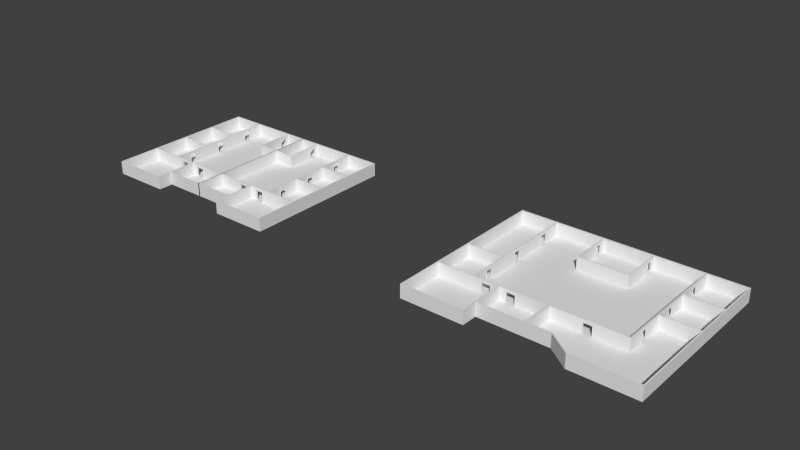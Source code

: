 # Source: office_map.blend  (saved by Blender 2.75.0; exported with 4.5.12 LTS)
import bpy
from mathutils import Matrix  # noqa: F401  (used for matrix-valued properties, if any)

bpy.ops.wm.read_factory_settings(use_empty=True)
scene = bpy.context.scene
scene.name = 'Scene'

# ---- collections
col_collection_1 = bpy.data.collections.new('Collection 1'); scene.collection.children.link(col_collection_1)

# ---- world
world_world = bpy.data.worlds.new('World'); scene.world = world_world
world_world.color = (0.05088, 0.05088, 0.05088)
world_world.use_sun_shadow = False
world_world.sun_shadow_jitter_overblur = 0.0
world_world.cycles.sampling_method = 'MANUAL'
world_world.cycles.sample_map_resolution = 256

# ---- meshes
me_cube_004 = bpy.data.meshes.new('Cube.004')
me_cube_004.from_pydata([(-82.06, -65.54, -0.3589), (-82.06, -65.54, 0.3589), (-82.06, 65.54, -0.3589), (-82.06, 65.54, 0.3589), (-0.2383, -65.54, -0.3589), (-0.2383, -65.54, 0.3589), (-0.2383, 65.54, -0.3589), (-0.2383, 65.54, 0.3589), (-35.55, 65.54, 0.3589), (-35.55, 65.54, -0.3589), (-35.55, -65.54, 0.3589), (-35.55, -65.54, -0.3589), (-82.06, -79.03, -0.3589), (-82.06, -79.03, 0.3589), (-35.55, -79.03, 0.3589), (-35.55, -79.03, -0.3589), (-53.72, 65.54, -0.3589), (-53.72, -65.54, 0.3589), (-53.72, 51.57, 0.2539), (-53.72, -65.54, -0.3589), (-53.72, -79.03, 0.3589), (-53.72, -79.03, -0.3589), (-82.06, -39.26, 0.3589), (-82.06, -39.26, -0.3589), (-0.2383, -39.26, 0.3589), (-0.2383, -39.26, -0.3589), (-41.25, -39.26, -0.1097), (-35.55, -39.26, -0.3589), (-53.72, -39.26, -0.3589), (-48.02, -39.26, -0.1097), (-54.77, 65.54, -0.3589), (-54.77, -65.54, 0.3589), (-54.77, -79.03, 0.3589), (-54.77, 51.57, 0.2539), (-54.77, -65.54, -0.3589), (-54.77, -79.03, -0.3589), (-54.77, -39.26, -0.3589), (-54.77, -39.26, 0.3589), (-82.06, -38.33, 0.3589), (-0.2383, -38.33, -0.3589), (-82.06, -38.33, -0.3589), (-0.2383, -38.33, 0.3589), (-41.25, -38.33, -0.1097), (-35.55, -38.33, -0.3589), (-53.72, -38.33, -0.3589), (-48.02, -38.33, -0.1097), (-54.77, -38.33, -0.3589), (-54.77, -24.53, 0.1722), (-83.04, -66.28, -0.3649), (-83.04, -66.28, 0.3649), (-83.04, -38.62, 0.3649), (-83.04, 66.99, 0.3649), (-83.04, 66.99, -0.3649), (-83.04, -39.56, -0.3649), (-35.38, 66.99, 0.3649), (0.5243, 66.99, 0.3649), (0.5243, 66.99, -0.3649), (-54.92, 66.99, -0.3649), (0.5243, -39.56, 0.3649), (0.5243, -66.28, 0.3649), (0.5243, -66.28, -0.3649), (0.5243, -38.62, -0.3649), (-34.55, -66.28, -0.3649), (-53.85, 66.99, 0.3649), (-35.38, 66.99, -0.3649), (-34.55, -66.28, 0.3649), (-83.04, -79.99, -0.3649), (-83.04, -79.99, 0.3649), (-54.92, -79.99, 0.3649), (-53.85, -79.99, -0.3649), (-34.55, -79.99, -0.3649), (-34.55, -79.99, 0.3649), (-53.85, 66.99, -0.3649), (-54.92, 66.99, 0.3649), (-53.85, -79.99, 0.3649), (-54.92, -79.99, -0.3649), (-83.04, -39.56, 0.3649), (-83.04, -38.62, -0.3649), (0.5243, -38.62, 0.3649), (0.5243, -39.56, -0.3649), (-34.52, 65.54, 0.3589), (-34.52, -65.54, -0.3589), (-34.52, 65.54, -0.3589), (-34.52, -65.54, 0.3589), (-29.97, -39.26, 0.2259), (-34.52, -39.26, -0.3589), (-29.97, -38.33, 0.2259), (-34.52, -38.33, -0.3589), (-34.33, 66.99, 0.3649), (-33.53, -66.28, -0.3649), (-34.33, 66.99, -0.3649), (-33.53, -66.28, 0.3649), (-82.07, -38.32, 14.53), (-82.07, 65.55, 14.53), (-34.53, 65.55, 14.53), (-0.24, 65.55, 14.53), (-0.24, -39.25, 14.53), (-0.24, -65.54, 14.53), (-53.72, 51.58, 11.69), (-35.55, 65.55, 14.53), (-34.53, -65.54, 14.53), (-35.55, -65.54, 14.53), (-41.25, -39.25, 11.84), (-83.04, 67.0, 14.53), (-54.77, -79.02, 14.53), (-82.07, -79.02, 14.53), (-34.55, -79.99, 14.53), (-35.55, -79.02, 14.53), (-82.07, -65.54, 14.53), (-54.77, 51.58, 11.69), (-53.72, -79.02, 14.53), (-83.04, -39.55, 14.53), (-82.07, -39.25, 14.53), (-83.04, -38.61, 14.53), (-0.24, -38.32, 14.53), (-41.25, -38.32, 11.84), (-48.02, -38.32, 11.84), (-48.02, -39.25, 11.84), (-29.97, -39.25, 11.71), (-54.77, -39.25, 14.53), (-53.85, -79.99, 14.53), (-54.92, -79.99, 14.53), (-35.38, 67.0, 14.53), (0.5226, 67.0, 14.53), (-54.77, -24.52, 11.82), (-54.92, 67.0, 14.53), (-29.97, -38.32, 11.71), (-53.85, 67.0, 14.53), (-34.34, 67.0, 14.53), (0.5226, -39.55, 14.53), (0.5226, -66.28, 14.53), (-33.53, -66.28, 14.53), (-34.55, -66.28, 14.53), (-83.04, -79.99, 14.53), (-83.04, -66.28, 14.53), (0.5226, -38.61, 14.53), (-53.72, -39.25, 14.53), (-53.72, -39.26, 0.3589), (-35.55, -39.26, 0.3589), (-35.55, -39.25, 14.53), (-35.55, -38.33, 0.3589), (-53.72, -24.53, 0.1722), (-35.55, -38.32, 14.53), (-53.72, -24.52, 11.82), (-53.72, -39.25, 14.53), (-53.72, -39.26, 0.3589), (-35.55, -39.26, 0.3589), (-35.55, -39.25, 14.53), (-35.55, -38.33, 0.3589), (-53.72, -38.33, 0.3589), (-35.55, -38.32, 14.53), (-53.72, -38.32, 14.53), (-47.9, -39.24, 11.63), (-47.9, -39.24, 0.3986), (-41.37, -39.24, 0.3986), (-41.38, -39.24, 11.63), (-41.37, -38.35, 0.3986), (-47.9, -38.35, 0.3986), (-41.38, -38.34, 11.63), (-47.9, -38.34, 11.63), (-48.02, -39.57, 11.84), (-48.02, -39.57, -0.1097), (-41.25, -39.57, -0.1097), (-41.25, -39.57, 11.84), (-41.25, -38.02, -0.1097), (-48.02, -38.02, -0.1097), (-41.25, -38.01, 11.84), (-48.02, -38.01, 11.84), (-41.38, -38.04, 11.63), (-41.37, -38.05, 0.3986), (-41.38, -39.54, 11.63), (-47.9, -39.54, 11.63), (-47.9, -39.55, 0.3986), (-41.37, -39.55, 0.3986), (-47.9, -38.05, 0.3986), (-47.9, -38.04, 11.63), (-82.06, -3.705, 0.3589), (-82.06, 30.92, 0.3589), (-0.2383, -3.705, -0.3589), (-0.2383, 30.92, -0.3589), (-82.06, 30.92, -0.3589), (-82.06, -3.705, -0.3589), (-0.2383, 30.92, 0.3589), (-0.2383, -3.705, 0.3589), (-35.55, 30.92, 0.3589), (-35.55, -3.705, 0.3589), (-35.55, 30.92, -0.3589), (-35.55, -3.705, -0.3589), (-53.72, 30.92, -0.3589), (-53.72, -3.705, -0.3589), (-53.72, 44.86, 0.2539), (-53.72, -17.77, 0.1722), (-54.77, 30.92, -0.3589), (-54.77, -3.705, -0.3589), (-54.77, 44.86, 0.2539), (-54.77, -17.77, 0.1722), (-83.04, -3.412, 0.3649), (-83.04, 31.79, 0.3649), (0.5243, -3.412, -0.3649), (0.5243, 31.79, -0.3649), (-83.04, 31.79, -0.3649), (-83.04, -3.412, -0.3649), (0.5243, 31.79, 0.3649), (0.5243, -3.412, 0.3649), (-34.52, 30.92, 0.3589), (-34.52, -3.705, 0.3589), (-34.52, 30.92, -0.3589), (-34.52, -3.705, -0.3589), (-82.07, -3.699, 14.53), (-82.07, 30.93, 14.53), (-0.24, 30.93, 14.53), (-0.24, -3.699, 14.53), (-53.72, 44.87, 11.69), (-53.72, -17.77, 11.82), (-54.77, 44.87, 11.69), (-54.77, -17.77, 11.82), (-83.04, -3.406, 14.53), (-83.04, 31.8, 14.53), (0.5226, 31.8, 14.53), (0.5226, -3.406, 14.53), (-82.06, -3.268, 0.3589), (-82.06, 29.49, 0.3589), (-0.2383, -3.065, -0.3589), (-0.2383, 29.69, -0.3589), (-82.06, 29.69, -0.3589), (-82.06, -3.065, -0.3589), (-0.2383, 29.69, 0.3589), (-0.2383, -3.065, 0.3589), (-35.55, 29.69, 0.3589), (-35.55, -3.065, 0.3589), (-35.55, 29.69, -0.3589), (-35.55, -3.065, -0.3589), (-53.72, 29.69, -0.3589), (-53.72, -3.065, -0.3589), (-53.72, 16.68, 0.2597), (-53.72, 9.951, 0.2597), (-54.77, 29.69, -0.3589), (-54.77, -3.065, -0.3589), (-54.77, 16.68, 0.2597), (-54.77, 9.951, 0.2597), (-83.04, -1.687, 0.3649), (-83.04, 31.62, 0.3649), (0.5243, -1.687, -0.3649), (0.5243, 31.62, -0.3649), (-83.04, 31.62, -0.3649), (-83.04, -1.687, -0.3649), (0.5243, 31.62, 0.3649), (0.5243, -1.687, 0.3649), (-34.52, 29.69, 0.3589), (-34.52, -3.065, 0.3589), (-34.52, 29.69, -0.3589), (-34.52, -3.065, -0.3589), (-82.07, -3.049, 14.53), (-82.07, 29.71, 14.53), (-0.24, 29.71, 14.53), (-0.24, -3.049, 14.53), (-53.72, 16.69, 11.67), (-53.72, 9.959, 11.67), (-54.77, 16.69, 11.67), (-54.77, 9.959, 11.67), (-83.04, -1.671, 14.53), (-83.04, 31.63, 14.53), (0.5226, 31.63, 14.53), (0.5226, -1.671, 14.53), (-53.72, -3.705, 0.3589), (-53.72, -38.33, 0.3589), (-54.77, -3.705, 0.3589), (-54.77, -38.33, 0.3589), (-53.72, -38.32, 14.53), (-53.72, -3.699, 14.53), (-54.77, -3.699, 14.53), (-54.77, -38.32, 14.53), (-53.74, -17.93, 0.4296), (-53.74, -24.37, 0.4296), (-54.75, -17.93, 0.4296), (-54.75, -24.37, 0.4296), (-53.74, -24.36, 11.56), (-53.74, -17.93, 11.56), (-54.75, -17.93, 11.56), (-54.75, -24.36, 11.56), (-53.51, -17.77, 0.1722), (-53.51, -24.53, 0.1722), (-54.98, -17.77, 0.1722), (-54.98, -24.53, 0.1722), (-53.51, -24.52, 11.82), (-53.51, -17.77, 11.82), (-54.98, -17.77, 11.82), (-54.98, -24.52, 11.82), (-53.55, -24.36, 11.56), (-53.54, -24.37, 0.4296), (-54.95, -24.36, 11.56), (-54.95, -17.93, 11.56), (-53.54, -17.93, 0.4296), (-54.94, -17.93, 0.4296), (-54.94, -24.37, 0.4296), (-53.55, -17.93, 11.56), (-53.72, 29.69, 0.3589), (-53.72, -3.065, 0.3589), (-54.77, 29.49, 0.3589), (-54.77, -3.268, 0.3589), (-53.72, 29.71, 14.53), (-53.72, -3.049, 14.53), (-54.77, 29.71, 14.53), (-54.77, -3.049, 14.53), (-53.73, 16.58, 0.4322), (-53.73, 10.05, 0.4322), (-54.76, 16.58, 0.4322), (-54.76, 10.05, 0.4322), (-53.73, 16.59, 11.5), (-53.73, 10.06, 11.5), (-54.76, 16.59, 11.5), (-54.76, 10.06, 11.5), (-53.55, 16.68, 0.2597), (-53.55, 9.951, 0.2597), (-54.94, 16.68, 0.2597), (-54.94, 9.951, 0.2597), (-53.56, 16.69, 11.67), (-53.56, 9.959, 11.67), (-54.94, 16.69, 11.67), (-54.94, 9.959, 11.67), (-53.58, 10.06, 11.5), (-53.57, 10.05, 0.4322), (-54.92, 16.59, 11.5), (-54.92, 16.58, 0.4322), (-53.57, 16.58, 0.4322), (-54.92, 10.05, 0.4322), (-53.58, 16.59, 11.5), (-54.92, 10.06, 11.5), (-17.38, 62.03, 0.1391), (-17.38, -65.54, -0.3589), (-17.38, -39.26, -0.3589), (-17.38, -38.33, -0.3589), (-16.91, 66.99, 0.3649), (-16.5, -66.28, -0.3649), (-17.38, 65.54, -0.3589), (-17.38, -65.54, 0.3589), (-17.38, -39.26, 0.3589), (-17.38, -38.33, 0.3589), (-16.91, 66.99, -0.3649), (-16.5, -66.28, 0.3649), (-17.38, 62.03, 11.73), (-16.91, 67.0, 14.53), (-17.38, -65.54, 14.53), (-17.38, -39.25, 14.53), (-17.38, -38.32, 14.53), (-16.5, -66.28, 14.53), (-17.38, -3.705, 0.3589), (-17.38, 55.26, 0.1391), (-17.38, -3.705, -0.3589), (-17.38, 30.92, -0.3589), (-17.38, -3.065, -0.3589), (-17.38, 29.69, -0.3589), (-17.38, -3.065, 0.3589), (-17.38, 29.69, 0.3589), (-18.16, 65.54, -0.3589), (-18.16, -65.54, 0.3589), (-22.72, -39.26, 0.2259), (-22.72, -38.33, 0.2259), (-17.7, 66.99, -0.3649), (-17.28, -66.28, 0.3649), (-18.16, -65.54, 14.53), (-22.72, -39.25, 11.71), (-22.72, -38.32, 11.71), (-17.28, -66.28, 14.53), (-18.16, -3.705, 0.3589), (-18.16, 55.26, 0.1391), (-18.16, -3.065, 0.3589), (-18.16, 29.69, 0.3589), (-18.16, 62.03, 0.1391), (-18.16, -65.54, -0.3589), (-18.16, -39.26, -0.3589), (-18.16, -38.33, -0.3589), (-17.7, 66.99, 0.3649), (-17.28, -66.28, -0.3649), (-18.16, 62.03, 11.73), (-17.7, 67.0, 14.53), (-18.16, -3.705, -0.3589), (-18.16, 30.92, -0.3589), (-18.16, -3.065, -0.3589), (-18.16, 29.69, -0.3589), (-17.38, 55.26, 11.72), (-17.38, 29.69, 14.5), (-18.16, 55.26, 11.72), (-18.16, 29.69, 14.5), (-54.77, 65.54, 0.3589), (-54.77, 65.55, 14.53), (-53.72, 65.54, 0.3589), (-53.72, 65.55, 14.53), (-53.72, 30.92, 0.3589), (-54.77, 30.92, 0.3589), (-53.72, 30.93, 14.53), (-54.77, 30.93, 14.53), (-54.75, 51.45, 0.4365), (-54.76, 51.46, 11.5), (-53.74, 51.45, 0.4365), (-53.74, 51.46, 11.5), (-53.74, 44.98, 0.4365), (-54.75, 44.98, 0.4365), (-53.74, 44.98, 11.5), (-54.76, 44.98, 11.5), (-54.92, 51.57, 0.2539), (-54.92, 51.58, 11.69), (-53.57, 51.57, 0.2539), (-53.57, 51.58, 11.69), (-53.57, 44.86, 0.2539), (-54.92, 44.86, 0.2539), (-53.57, 44.87, 11.69), (-54.92, 44.87, 11.69), (-54.9, 51.45, 0.4365), (-54.9, 44.98, 0.4365), (-54.9, 44.98, 11.5), (-54.9, 51.46, 11.5), (-53.59, 51.45, 0.4365), (-53.59, 51.46, 11.5), (-53.59, 44.79, 0.4365), (-53.59, 44.79, 11.5), (-34.53, -38.32, 14.53), (-34.52, -38.33, 0.3589), (-18.16, -39.26, 0.3589), (-34.52, -39.26, 0.3589), (-18.16, -38.33, 0.3589), (-18.16, -39.25, 14.53), (-34.53, -39.25, 14.53), (-18.16, -38.32, 14.53), (-29.58, -38.34, 11.5), (-29.58, -38.35, 0.4381), (-23.11, -39.24, 0.4381), (-29.58, -39.24, 0.4381), (-23.11, -38.35, 0.4381), (-23.11, -39.24, 11.5), (-29.58, -39.24, 11.5), (-23.11, -38.34, 11.5), (-29.97, -38.19, 11.71), (-29.97, -38.2, 0.2259), (-22.72, -39.39, 0.2259), (-29.97, -39.39, 0.2259), (-22.72, -38.2, 0.2259), (-22.72, -39.38, 11.71), (-29.97, -39.38, 11.71), (-22.72, -38.19, 11.71), (-29.58, -38.22, 11.5), (-23.11, -38.22, 11.5), (-23.11, -39.37, 0.4381), (-23.11, -39.36, 11.5), (-29.58, -38.22, 0.4381), (-29.58, -39.37, 0.4381), (-23.11, -38.22, 0.4381), (-29.58, -39.36, 11.5), (-17.38, 65.55, 14.53), (-17.38, 30.92, 14.5), (-17.38, 65.54, 0.3589), (-17.38, 30.92, 0.3589), (-18.16, 65.55, 14.53), (-18.16, 30.92, 14.5), (-18.16, 65.54, 0.3589), (-18.16, 30.92, 0.3589), (-17.4, 61.89, 11.49), (-17.4, 55.41, 11.49), (-17.4, 61.88, 0.448), (-17.4, 55.41, 0.448), (-18.15, 61.89, 11.49), (-18.14, 55.41, 11.49), (-18.14, 61.88, 0.448), (-18.14, 55.41, 0.448), (-17.17, 62.03, 11.73), (-17.17, 55.26, 11.72), (-17.17, 62.03, 0.1391), (-17.17, 55.26, 0.1391), (-18.38, 62.03, 11.73), (-18.37, 55.26, 11.72), (-18.37, 62.03, 0.1391), (-18.37, 55.26, 0.1391), (-18.35, 55.41, 0.448), (-17.19, 55.41, 0.448), (-17.19, 61.89, 11.49), (-17.19, 55.41, 11.49), (-17.19, 61.88, 0.448), (-18.35, 61.89, 11.49), (-18.35, 55.41, 11.49), (-18.35, 61.88, 0.448)], [], [(179, 6, 56, 199), (21, 15, 70, 69), (74, 71, 106, 120), (10, 14, 107, 101), (349, 334, 6, 179), (389, 384, 3, 177), (204, 80, 8, 184), (188, 16, 9, 186), (12, 35, 75, 66), (63, 73, 125, 127), (181, 40, 77, 201), (31, 1, 13, 32), (19, 11, 15, 21), (35, 21, 69, 75), (34, 19, 21, 35), (10, 17, 20, 14), (30, 2, 52, 57), (25, 39, 61, 79), (192, 30, 16, 188), (184, 8, 386, 388), (10, 138, 137, 17), (34, 36, 28, 19), (19, 28, 27, 11), (37, 137, 136, 119), (31, 37, 22, 1), (329, 330, 25, 4), (73, 51, 103, 125), (54, 63, 127, 122), (17, 137, 37, 31), (0, 23, 36, 34), (180, 2, 30, 192), (267, 38, 92, 271), (0, 34, 35, 12), (17, 31, 32, 20), (8, 80, 94, 99), (68, 74, 120, 121), (183, 41, 114, 211), (23, 40, 46, 36), (32, 13, 105, 104), (36, 46, 44, 28), (28, 44, 43, 27), (417, 140, 142, 416), (24, 5, 97, 96), (330, 331, 39, 25), (49, 67, 133, 134), (197, 51, 52, 200), (332, 55, 56, 338), (58, 59, 60, 79), (62, 65, 71, 70), (91, 65, 62, 89), (63, 54, 64, 72), (68, 67, 66, 75), (49, 48, 66, 67), (71, 74, 69, 70), (73, 63, 72, 57), (78, 58, 79, 61), (49, 76, 53, 48), (51, 73, 57, 52), (74, 68, 75, 69), (203, 78, 61, 198), (76, 50, 77, 53), (339, 59, 130, 345), (329, 4, 60, 333), (15, 11, 62, 70), (3, 384, 385, 93), (14, 20, 110, 107), (82, 9, 64, 90), (59, 58, 129, 130), (0, 12, 66, 48), (71, 65, 132, 106), (40, 23, 53, 77), (117, 29, 161, 160), (9, 16, 72, 64), (20, 32, 104, 110), (16, 30, 57, 72), (4, 25, 79, 60), (23, 0, 48, 53), (450, 7, 95, 448), (354, 82, 90, 358), (11, 81, 89, 62), (359, 91, 89, 373), (54, 88, 90, 64), (27, 43, 87, 85), (58, 78, 135, 129), (88, 54, 122, 128), (11, 27, 85, 81), (355, 418, 419, 83), (455, 454, 80, 204), (186, 9, 82, 206), (211, 114, 135, 219), (104, 105, 133, 121), (96, 97, 130, 129), (100, 422, 139, 101), (93, 385, 125, 103), (107, 110, 120, 106), (112, 92, 113, 111), (110, 104, 121, 120), (390, 387, 385, 391), (136, 268, 271, 119), (448, 95, 123, 341), (139, 142, 268, 136), (422, 416, 142, 139), (119, 271, 92, 112), (385, 387, 127, 125), (101, 107, 106, 132), (387, 99, 122, 127), (105, 108, 134, 133), (108, 112, 111, 134), (100, 101, 132, 131), (209, 93, 103, 217), (114, 96, 129, 135), (360, 100, 131, 363), (421, 423, 416, 422), (99, 94, 128, 122), (65, 91, 131, 132), (355, 83, 100, 360), (22, 37, 119, 112), (386, 8, 99, 387), (336, 24, 96, 343), (196, 50, 113, 216), (13, 1, 108, 105), (1, 22, 112, 108), (50, 76, 111, 113), (277, 272, 292, 295), (177, 3, 93, 209), (126, 362, 439, 432), (76, 49, 134, 111), (67, 68, 121, 133), (372, 88, 128, 375), (138, 10, 101, 139), (83, 419, 422, 100), (202, 55, 123, 218), (145, 144, 136, 137), (147, 146, 138, 139), (146, 145, 137, 138), (149, 148, 140, 265), (148, 150, 142, 140), (151, 149, 265, 268), (144, 147, 139, 136), (150, 151, 268, 142), (29, 117, 144, 145), (102, 26, 146, 147), (26, 29, 145, 146), (45, 42, 148, 149), (42, 115, 150, 148), (116, 45, 149, 151), (117, 102, 147, 144), (115, 116, 151, 150), (154, 153, 172, 173), (116, 115, 166, 167), (155, 154, 173, 170), (152, 153, 157, 159), (153, 154, 156, 157), (154, 155, 158, 156), (152, 159, 158, 155), (102, 117, 160, 163), (153, 152, 171, 172), (45, 116, 167, 165), (158, 159, 175, 168), (160, 161, 172, 171), (161, 162, 173, 172), (166, 164, 169, 168), (163, 160, 171, 170), (167, 166, 168, 175), (165, 167, 175, 174), (164, 165, 174, 169), (162, 163, 170, 173), (157, 156, 169, 174), (26, 102, 163, 162), (156, 158, 168, 169), (29, 26, 162, 161), (159, 157, 174, 175), (42, 45, 165, 164), (152, 155, 170, 171), (115, 42, 164, 166), (78, 203, 219, 135), (246, 202, 218, 262), (38, 176, 208, 92), (396, 398, 415, 414), (51, 197, 217, 103), (240, 196, 216, 260), (124, 215, 286, 287), (296, 388, 390, 300), (92, 208, 216, 113), (253, 209, 217, 261), (268, 269, 270, 271), (300, 390, 391, 302), (95, 210, 218, 123), (255, 211, 219, 263), (43, 187, 207, 87), (230, 186, 206, 250), (420, 364, 205, 417), (367, 455, 204, 248), (55, 202, 199, 56), (247, 203, 198, 242), (50, 196, 201, 77), (241, 197, 200, 244), (7, 182, 210, 95), (227, 183, 211, 255), (40, 181, 193, 46), (224, 180, 192, 236), (140, 185, 264, 265), (228, 184, 388, 296), (46, 193, 189, 44), (236, 192, 188, 232), (2, 180, 200, 52), (225, 181, 201, 245), (44, 189, 187, 43), (232, 188, 186, 230), (417, 205, 185, 140), (248, 204, 184, 228), (267, 266, 176, 38), (331, 348, 178, 39), (351, 349, 179, 223), (39, 178, 198, 61), (223, 179, 199, 243), (178, 222, 242, 198), (222, 223, 243, 242), (348, 350, 222, 178), (350, 351, 223, 222), (299, 298, 221, 220), (205, 249, 229, 185), (249, 248, 228, 229), (189, 233, 231, 187), (233, 232, 230, 231), (180, 224, 244, 200), (224, 225, 245, 244), (193, 237, 233, 189), (237, 236, 232, 233), (185, 229, 297, 264), (229, 228, 296, 297), (181, 225, 237, 193), (225, 224, 236, 237), (226, 227, 255, 254), (196, 240, 245, 201), (240, 241, 244, 245), (202, 246, 243, 199), (246, 247, 242, 243), (364, 366, 249, 205), (366, 367, 248, 249), (187, 231, 251, 207), (231, 230, 250, 251), (210, 254, 262, 218), (254, 255, 263, 262), (269, 301, 303, 270), (301, 300, 302, 303), (208, 252, 260, 216), (252, 253, 261, 260), (264, 297, 301, 269), (305, 309, 320, 321), (197, 241, 261, 217), (241, 240, 260, 261), (253, 302, 391, 209), (238, 239, 315, 314), (303, 252, 208, 270), (220, 221, 253, 252), (203, 247, 263, 219), (247, 246, 262, 263), (298, 302, 253, 221), (177, 209, 391, 389), (266, 270, 208, 176), (303, 299, 220, 252), (191, 141, 265, 264), (47, 195, 266, 267), (141, 143, 268, 265), (143, 213, 269, 268), (215, 124, 271, 270), (124, 47, 267, 271), (195, 215, 270, 266), (213, 191, 264, 269), (274, 278, 291, 293), (213, 143, 284, 285), (273, 275, 279, 276), (273, 272, 274, 275), (276, 279, 278, 277), (278, 274, 272, 277), (279, 275, 294, 290), (143, 141, 281, 284), (278, 279, 290, 291), (195, 47, 283, 282), (280, 285, 295, 292), (281, 280, 292, 289), (284, 281, 289, 288), (287, 286, 291, 290), (283, 287, 290, 294), (285, 284, 288, 295), (282, 283, 294, 293), (286, 282, 293, 291), (47, 124, 287, 283), (272, 273, 289, 292), (215, 195, 282, 286), (275, 274, 293, 294), (191, 213, 285, 280), (273, 276, 288, 289), (141, 191, 280, 281), (276, 277, 295, 288), (234, 235, 297, 296), (239, 238, 298, 299), (257, 256, 300, 301), (258, 259, 303, 302), (235, 257, 301, 297), (256, 234, 296, 300), (238, 258, 302, 298), (259, 239, 299, 303), (310, 311, 327, 322), (235, 234, 312, 313), (305, 304, 306, 307), (309, 305, 307, 311), (308, 310, 306, 304), (309, 311, 310, 308), (309, 308, 326, 320), (239, 259, 319, 315), (307, 306, 323, 325), (258, 238, 314, 318), (313, 312, 324, 321), (316, 317, 320, 326), (317, 313, 321, 320), (318, 314, 323, 322), (315, 319, 327, 325), (312, 316, 326, 324), (319, 318, 322, 327), (314, 315, 325, 323), (256, 257, 317, 316), (308, 304, 324, 326), (259, 258, 318, 319), (306, 310, 322, 323), (257, 235, 313, 317), (311, 307, 325, 327), (234, 256, 316, 312), (304, 305, 321, 324), (227, 226, 353, 352), (183, 227, 352, 346), (378, 379, 351, 350), (376, 378, 350, 348), (379, 377, 349, 351), (371, 376, 348, 331), (41, 183, 346, 337), (55, 332, 341, 123), (41, 337, 344, 114), (418, 336, 343, 421), (5, 335, 342, 97), (96, 114, 344, 343), (97, 342, 345, 130), (452, 448, 341, 375), (182, 7, 450, 451), (5, 24, 336, 335), (59, 339, 333, 60), (6, 334, 338, 56), (449, 448, 452, 453), (369, 329, 333, 373), (359, 339, 345, 363), (372, 332, 338, 358), (370, 371, 331, 330), (369, 370, 330, 329), (377, 354, 334, 349), (206, 82, 354, 377), (81, 85, 370, 369), (85, 87, 371, 370), (88, 372, 358, 90), (91, 359, 363, 131), (81, 369, 373, 89), (80, 454, 452, 94), (94, 452, 375, 128), (429, 426, 442, 443), (87, 207, 376, 371), (250, 206, 377, 379), (207, 251, 378, 376), (251, 250, 379, 378), (352, 353, 367, 366), (346, 352, 366, 364), (455, 367, 383, 453), (337, 346, 364, 420), (332, 372, 375, 341), (337, 420, 423, 344), (335, 355, 360, 342), (343, 344, 423, 421), (342, 360, 363, 345), (462, 460, 477, 479), (335, 336, 418, 355), (339, 359, 373, 333), (334, 354, 358, 338), (381, 449, 453, 383), (226, 254, 381, 353), (367, 353, 381, 383), (347, 328, 466, 467), (210, 182, 451, 449), (254, 210, 449, 381), (33, 109, 385, 384), (98, 18, 386, 387), (18, 190, 388, 386), (194, 33, 384, 389), (212, 98, 387, 390), (109, 214, 391, 385), (214, 194, 389, 391), (190, 212, 390, 388), (98, 212, 406, 403), (399, 397, 409, 410), (33, 194, 405, 400), (399, 398, 396, 397), (396, 394, 392, 397), (393, 392, 394, 395), (398, 399, 393, 395), (393, 399, 410, 411), (190, 18, 402, 404), (398, 395, 413, 415), (18, 98, 403, 402), (405, 407, 410, 409), (402, 403, 413, 412), (400, 405, 409, 408), (407, 401, 411, 410), (403, 406, 415, 413), (404, 402, 412, 414), (401, 400, 408, 411), (406, 404, 414, 415), (214, 109, 401, 407), (392, 393, 411, 408), (194, 214, 407, 405), (395, 394, 412, 413), (212, 190, 404, 406), (394, 396, 414, 412), (109, 33, 400, 401), (397, 392, 408, 409), (126, 86, 417, 416), (356, 84, 419, 418), (86, 357, 420, 417), (118, 361, 421, 422), (362, 126, 416, 423), (84, 118, 422, 419), (361, 356, 418, 421), (357, 362, 423, 420), (361, 118, 438, 437), (427, 430, 447, 445), (427, 426, 428, 425), (425, 424, 430, 427), (429, 431, 428, 426), (430, 424, 431, 429), (357, 86, 433, 436), (431, 424, 440, 441), (84, 356, 434, 435), (430, 429, 443, 447), (433, 432, 440, 444), (436, 433, 444, 446), (432, 439, 441, 440), (434, 437, 443, 442), (439, 436, 446, 441), (438, 435, 445, 447), (437, 438, 447, 443), (435, 434, 442, 445), (428, 431, 441, 446), (118, 84, 435, 438), (424, 425, 444, 440), (356, 361, 437, 434), (426, 427, 445, 442), (362, 357, 436, 439), (425, 428, 446, 444), (86, 126, 432, 433), (380, 340, 448, 449), (328, 347, 451, 450), (340, 328, 450, 448), (374, 382, 453, 452), (368, 374, 452, 454), (365, 368, 454, 455), (382, 365, 455, 453), (347, 380, 449, 451), (460, 461, 478, 477), (340, 380, 465, 464), (459, 458, 462, 463), (461, 457, 459, 463), (456, 460, 462, 458), (457, 461, 460, 456), (456, 458, 476, 474), (380, 347, 467, 465), (458, 459, 473, 476), (365, 382, 469, 471), (469, 468, 477, 478), (470, 471, 472, 479), (465, 467, 473, 475), (464, 465, 475, 474), (467, 466, 476, 473), (471, 469, 478, 472), (468, 470, 479, 477), (466, 464, 474, 476), (328, 340, 464, 466), (463, 462, 479, 472), (382, 374, 468, 469), (461, 463, 472, 478), (374, 368, 470, 468), (459, 457, 475, 473), (368, 365, 471, 470), (457, 456, 474, 475)])
me_cube_004.use_remesh_preserve_volume = False
me_cube_004.use_remesh_preserve_attributes = False
me_cube_004.use_mirror_vertex_groups = False
me_cube_004.update()
me_cube_003 = bpy.data.meshes.new('Cube.003')
me_cube_003.from_pydata([(-1.0, -1.0, -2.017), (-1.0, -1.0, 2.017), (-1.0, 1.0, -2.017), (-1.0, 1.0, 2.017), (1.0, -1.0, -2.017), (1.0, -1.0, 2.017), (1.0, 1.0, -2.017), (1.0, 1.0, 2.017)], [], [(1, 3, 2, 0), (3, 7, 6, 2), (7, 5, 4, 6), (5, 1, 0, 4), (0, 2, 6, 4), (5, 7, 3, 1)])
me_cube_003.use_remesh_preserve_volume = False
me_cube_003.use_remesh_preserve_attributes = False
me_cube_003.use_mirror_vertex_groups = False
me_cube_003.update()
me_cube_002 = bpy.data.meshes.new('Cube.002')
me_cube_002.from_pydata([(-1.268, -0.1296, 0.06668), (-1.268, -0.1296, 1.056), (-1.268, -0.0848, 0.06668), (-1.268, -0.0848, 1.056), (1.0, -0.1296, 0.06668), (1.0, -0.1296, 1.056), (1.0, -0.0848, 0.06668), (1.0, -0.0848, 1.056)], [], [(1, 3, 2, 0), (3, 7, 6, 2), (7, 5, 4, 6), (5, 1, 0, 4), (0, 2, 6, 4), (5, 7, 3, 1)])
me_cube_002.use_remesh_preserve_volume = False
me_cube_002.use_remesh_preserve_attributes = False
me_cube_002.use_mirror_vertex_groups = False
me_cube_002.update()
me_cube_001 = bpy.data.meshes.new('Cube.001')
me_cube_001.from_pydata([(-120.7, -86.37, -0.3613), (-120.7, -86.37, 0.3613), (-120.7, 86.37, -0.3613), (-120.7, 86.37, 0.3613), (-1.483, -86.37, -0.3613), (-1.483, -86.37, 0.3613), (-1.483, 86.37, -0.3613), (-1.483, 86.37, 0.3613), (-52.94, 86.37, 0.3613), (-52.94, 86.37, -0.3613), (-52.94, -86.37, 0.3613), (-52.94, -86.37, -0.3613), (-120.7, -104.1, -0.3613), (-120.7, -104.1, 0.3613), (-52.94, -104.1, 0.3613), (-52.94, -104.1, -0.3613), (-79.41, 86.37, -0.3613), (-79.41, -86.37, 0.3613), (-79.41, 67.96, 0.2555), (-79.41, -86.37, -0.3613), (-79.41, -104.1, 0.3613), (-79.41, -104.1, -0.3613), (-120.7, -51.73, 0.3613), (-120.7, -51.73, -0.3613), (-1.483, -51.73, 0.3613), (-1.483, -51.73, -0.3613), (-61.24, -51.73, -0.1104), (-52.94, -51.73, -0.3613), (-79.41, -51.73, -0.3613), (-71.11, -51.73, -0.1104), (-80.95, 86.37, -0.3613), (-80.95, -86.37, 0.3613), (-80.95, -104.1, 0.3613), (-80.95, 67.96, 0.2555), (-80.95, -86.37, -0.3613), (-80.95, -104.1, -0.3613), (-80.95, -51.73, -0.3613), (-80.95, -51.73, 0.3613), (-120.7, -50.51, 0.3613), (-1.483, -50.51, -0.3613), (-120.7, -50.51, -0.3613), (-1.483, -50.51, 0.3613), (-61.24, -50.51, -0.1104), (-52.94, -50.51, -0.3613), (-79.41, -50.51, -0.3613), (-71.11, -50.51, -0.1104), (-80.95, -50.51, -0.3613), (-80.95, -32.32, 0.1733), (-122.1, -87.34, -0.3673), (-122.1, -87.34, 0.3673), (-122.1, -50.88, 0.3673), (-122.1, 88.27, 0.3673), (-122.1, 88.27, -0.3673), (-122.1, -52.13, -0.3673), (-52.69, 88.27, 0.3673), (-81.16, 88.27, -0.3673), (-51.48, -87.34, -0.3673), (-79.6, 88.27, 0.3673), (-52.69, 88.27, -0.3673), (-51.48, -87.34, 0.3673), (-122.1, -105.4, -0.3673), (-122.1, -105.4, 0.3673), (-81.16, -105.4, 0.3673), (-79.6, -105.4, -0.3673), (-51.48, -105.4, -0.3673), (-51.48, -105.4, 0.3673), (-79.6, 88.27, -0.3673), (-81.16, 88.27, 0.3673), (-79.6, -105.4, 0.3673), (-81.16, -105.4, -0.3673), (-122.1, -52.13, 0.3673), (-122.1, -50.88, -0.3673), (-51.44, 86.37, 0.3613), (-51.44, -86.37, -0.3613), (-51.44, 86.37, -0.3613), (-51.44, -86.37, 0.3613), (-44.8, -51.73, 0.2274), (-51.44, -51.73, -0.3613), (-44.8, -50.51, 0.2274), (-51.44, -50.51, -0.3613), (-51.17, 88.27, 0.3673), (-49.99, -87.34, -0.3673), (-51.17, 88.27, -0.3673), (-49.99, -87.34, 0.3673), (-120.7, -50.5, 14.62), (-120.7, 86.37, 14.62), (-51.45, 86.37, 14.62), (-1.486, 86.37, 14.62), (-1.486, -51.72, 14.62), (-1.486, -86.36, 14.62), (-79.41, 67.96, 11.76), (-52.94, 86.37, 14.62), (-51.45, -86.36, 14.62), (-52.94, -86.36, 14.62), (-61.24, -51.72, 11.92), (-122.1, 88.28, 14.63), (-80.95, -104.1, 14.62), (-120.7, -104.1, 14.62), (-51.48, -105.4, 14.63), (-52.94, -104.1, 14.62), (-120.7, -86.36, 14.62), (-80.95, 67.96, 11.76), (-79.41, -104.1, 14.62), (-122.1, -52.12, 14.63), (-120.7, -51.72, 14.62), (-122.1, -50.87, 14.63), (-1.486, -50.5, 14.62), (-61.24, -50.5, 11.92), (-71.11, -50.5, 11.92), (-71.11, -51.72, 11.92), (-44.8, -51.72, 11.79), (-80.95, -51.72, 14.62), (-79.6, -105.4, 14.63), (-81.17, -105.4, 14.63), (-52.69, 88.28, 14.63), (-80.95, -32.31, 11.9), (-81.17, 88.28, 14.63), (-44.8, -50.5, 11.79), (-79.6, 88.28, 14.63), (-51.17, 88.28, 14.63), (-50.0, -87.33, 14.63), (-51.48, -87.33, 14.63), (-122.1, -105.4, 14.63), (-122.1, -87.33, 14.63), (-79.41, -51.72, 14.62), (-79.41, -51.73, 0.3613), (-52.94, -51.73, 0.3613), (-52.94, -51.72, 14.62), (-52.94, -50.51, 0.3613), (-79.41, -32.32, 0.1733), (-52.94, -50.5, 14.62), (-79.41, -32.31, 11.9), (-79.41, -51.72, 14.62), (-79.41, -51.73, 0.3613), (-52.94, -51.73, 0.3613), (-52.94, -51.72, 14.62), (-52.94, -50.51, 0.3613), (-79.41, -50.51, 0.3613), (-52.94, -50.5, 14.62), (-79.41, -50.5, 14.62), (-70.93, -51.7, 11.71), (-70.93, -51.71, 0.4013), (-61.42, -51.71, 0.4013), (-61.43, -51.7, 11.71), (-61.42, -50.53, 0.4013), (-70.93, -50.53, 0.4013), (-61.43, -50.52, 11.71), (-70.93, -50.52, 11.71), (-71.11, -52.13, 11.92), (-71.11, -52.15, -0.1104), (-61.24, -52.15, -0.1104), (-61.24, -52.13, 11.92), (-61.24, -50.1, -0.1104), (-71.11, -50.1, -0.1104), (-61.24, -50.08, 11.92), (-71.11, -50.08, 11.92), (-61.43, -50.12, 11.71), (-61.42, -50.13, 0.4013), (-61.43, -52.1, 11.71), (-70.93, -52.1, 11.71), (-70.93, -52.11, 0.4013), (-61.42, -52.11, 0.4013), (-70.93, -50.13, 0.4013), (-70.93, -50.12, 11.71), (-120.7, -4.882, 0.3613), (-120.7, 40.74, 0.3613), (-1.483, -4.882, -0.3613), (-1.483, 40.74, -0.3613), (-120.7, 40.74, -0.3613), (-120.7, -4.882, -0.3613), (-1.483, 40.74, 0.3613), (-1.483, -4.882, 0.3613), (-52.94, 40.74, 0.3613), (-52.94, -4.882, 0.3613), (-52.94, 40.74, -0.3613), (-52.94, -4.882, -0.3613), (-79.41, 40.74, -0.3613), (-79.41, -4.882, -0.3613), (-79.41, 59.12, 0.2555), (-79.41, -23.41, 0.1733), (-80.95, 40.74, -0.3613), (-80.95, -4.882, -0.3613), (-80.95, 59.12, 0.2555), (-80.95, -23.41, 0.1733), (-122.1, -4.496, 0.3673), (-122.1, 41.89, 0.3673), (-122.1, 41.89, -0.3673), (-122.1, -4.496, -0.3673), (-51.44, 40.74, 0.3613), (-51.44, -4.882, 0.3613), (-51.44, 40.74, -0.3613), (-51.44, -4.882, -0.3613), (-120.7, -4.875, 14.62), (-120.7, 40.75, 14.62), (-1.486, 40.75, 14.62), (-79.41, 59.12, 11.76), (-79.41, -23.41, 11.9), (-80.95, 59.12, 11.76), (-80.95, -23.41, 11.9), (-122.1, -4.489, 14.63), (-122.1, 41.9, 14.63), (-120.7, -4.306, 0.3613), (-120.7, 38.85, 0.3613), (-1.483, -4.039, -0.3613), (-1.483, 39.12, -0.3613), (-120.7, 39.12, -0.3613), (-120.7, -4.039, -0.3613), (-1.483, 39.12, 0.3613), (-1.483, -4.039, 0.3613), (-52.94, 39.12, 0.3613), (-52.94, -4.039, 0.3613), (-52.94, 39.12, -0.3613), (-52.94, -4.039, -0.3613), (-79.41, 39.12, -0.3613), (-79.41, -4.039, -0.3613), (-79.41, 21.98, 0.2614), (-79.41, 13.11, 0.2614), (-80.95, 39.12, -0.3613), (-80.95, -4.039, -0.3613), (-80.95, 21.98, 0.2614), (-80.95, 13.11, 0.2614), (-122.1, -2.223, 0.3673), (-122.1, 41.66, 0.3673), (-122.1, 41.66, -0.3673), (-122.1, -2.223, -0.3673), (-51.44, 39.12, 0.3613), (-51.44, -4.039, 0.3613), (-51.44, 39.12, -0.3613), (-51.44, -4.039, -0.3613), (-120.7, -4.017, 14.62), (-120.7, 39.14, 14.62), (-1.486, 39.14, 14.62), (-79.41, 21.99, 11.75), (-79.41, 13.12, 11.75), (-80.95, 21.99, 11.75), (-80.95, 13.12, 11.75), (-122.1, -2.201, 14.63), (-122.1, 41.68, 14.63), (-79.41, -4.882, 0.3613), (-79.41, -50.51, 0.3613), (-80.95, -4.882, 0.3613), (-80.95, -50.51, 0.3613), (-79.41, -50.5, 14.62), (-79.41, -4.875, 14.62), (-80.95, -4.875, 14.62), (-80.95, -50.5, 14.62), (-79.45, -23.63, 0.4325), (-79.45, -32.11, 0.4325), (-80.91, -23.63, 0.4325), (-80.91, -32.11, 0.4325), (-79.45, -32.1, 11.64), (-79.45, -23.62, 11.64), (-80.92, -23.62, 11.64), (-80.92, -32.1, 11.64), (-79.11, -23.41, 0.1733), (-79.11, -32.32, 0.1733), (-81.25, -23.41, 0.1733), (-81.25, -32.32, 0.1733), (-79.11, -32.31, 11.9), (-79.11, -23.41, 11.9), (-81.25, -23.41, 11.9), (-81.25, -32.31, 11.9), (-79.16, -32.1, 11.64), (-79.16, -32.11, 0.4325), (-81.2, -32.1, 11.64), (-81.2, -23.62, 11.64), (-79.16, -23.63, 0.4325), (-81.2, -23.63, 0.4325), (-81.2, -32.11, 0.4325), (-79.16, -23.62, 11.64), (-79.41, 39.12, 0.3613), (-79.41, -4.039, 0.3613), (-80.95, 38.85, 0.3613), (-80.95, -4.306, 0.3613), (-79.41, 39.14, 14.62), (-79.41, -4.017, 14.62), (-80.95, 39.14, 14.62), (-80.95, -4.017, 14.62), (-79.43, 21.85, 0.435), (-79.43, 13.24, 0.435), (-80.93, 21.85, 0.435), (-80.93, 13.24, 0.435), (-79.44, 21.86, 11.58), (-79.44, 13.25, 11.58), (-80.93, 21.86, 11.58), (-80.93, 13.25, 11.58), (-79.17, 21.98, 0.2614), (-79.17, 13.11, 0.2614), (-81.19, 21.98, 0.2614), (-81.19, 13.11, 0.2614), (-79.18, 21.99, 11.75), (-79.18, 13.12, 11.75), (-81.19, 21.99, 11.75), (-81.19, 13.12, 11.75), (-79.2, 13.25, 11.58), (-79.2, 13.24, 0.435), (-81.16, 21.86, 11.58), (-81.16, 21.85, 0.435), (-79.2, 21.85, 0.435), (-81.16, 13.24, 0.435), (-79.2, 21.86, 11.58), (-81.16, 13.25, 11.58), (-26.46, 81.73, 0.1401), (-26.46, -86.37, -0.3613), (-26.46, -51.73, -0.3613), (-26.46, -50.51, -0.3613), (-25.77, 88.27, 0.3673), (-25.18, -87.34, -0.3673), (-26.46, 86.37, -0.3613), (-26.46, -86.37, 0.3613), (-26.46, -51.73, 0.3613), (-26.46, -50.51, 0.3613), (-25.77, 88.27, -0.3673), (-25.18, -87.34, 0.3673), (-26.47, 81.74, 11.8), (-25.77, 88.28, 14.63), (-26.47, -86.36, 14.62), (-26.47, -51.72, 14.62), (-26.47, -50.5, 14.62), (-25.19, -87.33, 14.63), (-26.46, -4.882, 0.3613), (-26.46, 72.82, 0.1401), (-26.46, -4.882, -0.3613), (-26.46, 40.74, -0.3613), (-26.46, -4.039, -0.3613), (-26.46, 39.12, -0.3613), (-26.46, -4.039, 0.3613), (-26.46, 39.12, 0.3613), (-27.6, 86.37, -0.3613), (-27.6, -86.37, 0.3613), (-34.24, -51.73, 0.2274), (-34.24, -50.51, 0.2274), (-26.92, 88.27, -0.3673), (-26.31, -87.34, 0.3673), (-27.6, -86.36, 14.62), (-34.24, -51.72, 11.79), (-34.24, -50.5, 11.79), (-26.31, -87.33, 14.63), (-27.6, -4.882, 0.3613), (-27.6, 72.82, 0.1401), (-27.6, -4.039, 0.3613), (-27.6, 39.12, 0.3613), (-27.6, 81.73, 0.1401), (-27.6, -86.37, -0.3613), (-27.6, -51.73, -0.3613), (-27.6, -50.51, -0.3613), (-26.92, 88.27, 0.3673), (-26.31, -87.34, -0.3673), (-27.6, 81.74, 11.8), (-26.93, 88.28, 14.63), (-27.6, -4.882, -0.3613), (-27.6, 40.74, -0.3613), (-27.6, -4.039, -0.3613), (-27.6, 39.12, -0.3613), (-26.46, 72.82, 11.8), (-26.46, 39.12, 14.6), (-27.6, 72.82, 11.8), (-27.6, 39.12, 14.6), (-80.95, 86.37, 0.3613), (-80.95, 86.37, 14.62), (-79.41, 86.37, 0.3613), (-79.41, 86.37, 14.62), (-79.41, 40.74, 0.3613), (-80.95, 40.74, 0.3613), (-79.41, 40.75, 14.62), (-80.95, 40.75, 14.62), (-80.92, 67.8, 0.4394), (-80.92, 67.8, 11.58), (-79.44, 67.8, 0.4394), (-79.44, 67.8, 11.58), (-79.44, 59.27, 0.4394), (-80.92, 59.27, 0.4394), (-79.44, 59.28, 11.58), (-80.92, 59.28, 11.58), (-81.16, 67.96, 0.2555), (-81.17, 67.96, 11.76), (-79.19, 67.96, 0.2555), (-79.2, 67.96, 11.76), (-79.19, 59.12, 0.2555), (-81.16, 59.12, 0.2555), (-79.2, 59.12, 11.76), (-81.17, 59.12, 11.76), (-81.13, 67.8, 0.4394), (-81.13, 59.27, 0.4394), (-81.14, 59.28, 11.58), (-81.14, 67.8, 11.58), (-79.23, 67.8, 0.4394), (-79.23, 67.8, 11.58), (-79.23, 59.02, 0.4394), (-79.23, 59.02, 11.58), (-51.45, -50.5, 14.62), (-51.44, -50.51, 0.3613), (-27.6, -51.73, 0.3613), (-51.44, -51.73, 0.3613), (-27.6, -50.51, 0.3613), (-27.6, -51.72, 14.62), (-51.45, -51.72, 14.62), (-27.6, -50.5, 14.62), (-44.23, -50.52, 11.58), (-44.23, -50.53, 0.441), (-34.81, -51.71, 0.441), (-44.23, -51.71, 0.441), (-34.81, -50.53, 0.441), (-34.81, -51.7, 11.58), (-44.23, -51.7, 11.58), (-34.81, -50.52, 11.58), (-44.8, -50.33, 11.79), (-44.8, -50.34, 0.2274), (-34.24, -51.9, 0.2274), (-44.8, -51.9, 0.2274), (-34.24, -50.34, 0.2274), (-34.24, -51.89, 11.79), (-44.8, -51.89, 11.79), (-34.24, -50.33, 11.79), (-44.23, -50.36, 11.58), (-34.81, -50.36, 11.58), (-34.81, -51.87, 0.441), (-34.81, -51.86, 11.58), (-44.23, -50.37, 0.441), (-44.23, -51.87, 0.441), (-34.81, -50.37, 0.441), (-44.23, -51.86, 11.58), (-26.47, 86.37, 14.62), (-26.46, 40.74, 14.6), (-26.46, 86.37, 0.3613), (-26.46, 40.74, 0.3613), (-27.6, 86.37, 14.62), (-27.6, 40.74, 14.6), (-27.6, 86.37, 0.3613), (-27.6, 40.74, 0.3613), (-26.49, 81.55, 11.57), (-26.49, 73.01, 11.56), (-26.49, 81.54, 0.451), (-26.49, 73.01, 0.451), (-27.58, 81.55, 11.57), (-27.58, 73.01, 11.56), (-27.57, 81.54, 0.451), (-27.58, 73.01, 0.451), (-26.16, 81.74, 11.8), (-26.15, 72.82, 11.8), (-26.15, 81.73, 0.1401), (-26.15, 72.82, 0.1401), (-27.91, 81.74, 11.8), (-27.91, 72.82, 11.8), (-27.91, 81.73, 0.1401), (-27.91, 72.82, 0.1401), (-27.87, 73.01, 0.451), (-26.19, 73.01, 0.451), (-26.19, 81.55, 11.57), (-26.19, 73.01, 11.56), (-26.19, 81.54, 0.451), (-27.88, 81.55, 11.57), (-27.87, 73.01, 11.56), (-27.87, 81.54, 0.451), (120.7, -86.37, -0.3613), (120.7, -86.37, 0.3613), (120.7, 86.37, -0.3613), (120.7, 86.37, 0.3613), (1.483, -86.37, -0.3613), (1.483, -86.37, 0.3613), (1.483, 86.37, -0.3613), (1.483, 86.37, 0.3613), (52.94, 86.37, 0.3613), (52.94, 86.37, -0.3613), (43.7, -97.8, 0.3613), (43.7, -97.8, -0.3613), (120.7, -104.1, -0.3613), (120.7, -104.1, 0.3613), (52.94, -104.1, 0.3613), (52.94, -104.1, -0.3613), (79.41, 86.37, -0.3613), (79.41, -86.37, 0.3613), (79.41, 67.96, 0.2555), (79.41, -86.37, -0.3613), (79.41, -104.1, 0.3613), (79.41, -104.1, -0.3613), (120.7, -51.73, 0.3613), (120.7, -51.73, -0.3613), (1.483, -51.73, 0.3613), (1.483, -51.73, -0.3613), (61.24, -51.73, 0.7144), (52.94, -51.73, -0.3613), (79.41, -51.73, -0.3613), (71.11, -51.73, 0.7144), (80.95, 86.37, -0.3613), (80.95, -86.37, 0.3613), (80.95, -104.1, 0.3613), (80.95, 67.96, 0.2555), (80.95, -86.37, -0.3613), (80.95, -104.1, -0.3613), (80.95, -51.73, -0.3613), (80.95, -51.73, 0.3613), (120.7, -50.51, 0.3613), (1.483, -50.51, -0.3613), (120.7, -50.51, -0.3613), (1.483, -50.51, 0.3613), (61.24, -50.51, 0.7144), (52.94, -50.51, -0.3613), (79.41, -50.51, -0.3613), (71.11, -50.51, 0.7144), (80.95, -50.51, -0.3613), (80.95, -32.32, 0.1733), (122.1, -87.34, -0.3673), (122.1, -87.34, 0.3673), (122.1, -50.88, 0.3673), (122.1, 88.27, 0.3673), (122.1, 88.27, -0.3673), (122.1, -52.13, -0.3673), (52.69, 88.27, 0.3673), (0.0, 88.27, 0.3673), (0.0, 88.27, -0.3673), (81.16, 88.27, -0.3673), (0.0, -87.34, 0.3673), (0.0, -87.34, -0.3673), (0.0, -50.88, -0.3673), (42.24, -98.78, -0.3673), (79.6, 88.27, 0.3673), (52.69, 88.27, -0.3673), (42.24, -98.78, 0.3673), (122.1, -105.4, -0.3673), (122.1, -105.4, 0.3673), (81.16, -105.4, 0.3673), (79.6, -105.4, -0.3673), (51.48, -105.4, -0.3673), (51.48, -105.4, 0.3673), (79.6, 88.27, -0.3673), (81.16, 88.27, 0.3673), (79.6, -105.4, 0.3673), (81.16, -105.4, -0.3673), (122.1, -52.13, 0.3673), (122.1, -50.88, -0.3673), (0.0, -52.13, -0.3673), (51.44, 86.37, 0.3613), (42.67, -97.8, -0.3613), (51.44, 86.37, -0.3613), (40.0, -95.18, 0.3613), (44.8, -51.73, 0.2274), (51.44, -51.73, -0.3613), (44.8, -50.51, 0.2274), (51.44, -50.51, -0.3613), (51.17, 88.27, 0.3673), (38.55, -96.15, -0.3673), (51.17, 88.27, -0.3673), (38.55, -96.15, 0.3673), (120.7, -50.5, 14.62), (120.7, 86.37, 14.62), (51.45, 86.37, 14.62), (1.486, 86.37, 14.62), (1.486, -51.72, 14.62), (1.486, -86.36, 14.62), (79.41, 67.96, 11.76), (52.94, 86.37, 14.62), (40.0, -95.17, 14.62), (43.71, -97.8, 14.62), (61.24, -51.72, 11.92), (122.1, 88.28, 14.63), (80.95, -104.1, 14.62), (120.7, -104.1, 14.62), (51.48, -105.4, 14.63), (52.94, -104.1, 14.62), (120.7, -86.36, 14.62), (80.95, 67.96, 11.76), (79.41, -104.1, 14.62), (122.1, -52.12, 14.63), (120.7, -51.72, 14.62), (122.1, -50.87, 14.63), (1.486, -50.5, 14.62), (61.24, -50.5, 11.92), (71.11, -50.5, 11.92), (71.11, -51.72, 11.92), (44.8, -51.72, 11.79), (80.95, -51.72, 14.62), (79.6, -105.4, 14.63), (81.17, -105.4, 14.63), (52.69, 88.28, 14.63), (0.0, 88.28, 14.63), (80.95, -32.31, 11.9), (81.17, 88.28, 14.63), (44.8, -50.5, 11.79), (79.6, 88.28, 14.63), (51.17, 88.28, 14.63), (0.0, -87.33, 14.63), (38.55, -96.14, 14.63), (42.25, -98.77, 14.63), (122.1, -105.4, 14.63), (122.1, -87.33, 14.63), (79.41, -51.72, 14.62), (79.41, -51.73, 0.3613), (52.94, -51.73, 0.3613), (52.94, -51.72, 14.62), (52.94, -50.51, 0.3613), (79.41, -32.32, 0.1733), (52.94, -50.5, 14.62), (79.41, -32.31, 11.9), (79.41, -51.72, 14.62), (79.41, -51.73, 0.3613), (52.94, -51.73, 0.3613), (52.94, -51.72, 14.62), (52.94, -50.51, 0.3613), (79.41, -50.51, 0.3613), (52.94, -50.5, 14.62), (79.41, -50.5, 14.62), (120.7, -4.882, 0.3613), (120.7, 40.74, 0.3613), (1.483, -4.882, -0.3613), (1.483, 40.74, -0.3613), (120.7, 40.74, -0.3613), (120.7, -4.882, -0.3613), (1.483, 40.74, 0.3613), (1.483, -4.882, 0.3613), (52.94, 40.74, 0.3613), (52.94, -4.882, 0.3613), (52.94, 40.74, -0.3613), (52.94, -4.882, -0.3613), (79.41, 40.74, -0.3613), (79.41, -4.882, -0.3613), (79.41, 59.12, 0.2555), (79.41, -23.41, 0.1733), (80.95, 40.74, -0.3613), (80.95, -4.882, -0.3613), (80.95, 59.12, 0.2555), (80.95, -23.41, 0.1733), (122.1, -4.496, 0.3673), (122.1, 41.89, 0.3673), (0.0, -4.496, -0.3673), (0.0, 41.89, -0.3673), (122.1, 41.89, -0.3673), (122.1, -4.496, -0.3673), (51.44, 40.74, 0.3613), (51.44, -4.882, 0.3613), (51.44, 40.74, -0.3613), (51.44, -4.882, -0.3613), (120.7, -4.875, 14.62), (120.7, 40.75, 14.62), (1.486, 40.75, 14.62), (79.41, 59.12, 11.76), (79.41, -23.41, 11.9), (80.95, 59.12, 11.76), (80.95, -23.41, 11.9), (122.1, -4.489, 14.63), (122.1, 41.9, 14.63), (120.7, -4.306, 0.3613), (120.7, 38.85, 0.3613), (1.483, -4.039, -0.3613), (1.483, 39.12, -0.3613), (120.7, 39.12, -0.3613), (120.7, -4.039, -0.3613), (1.483, 39.12, 0.3613), (1.483, -4.039, 0.3613), (52.94, 39.12, 0.3613), (52.94, -4.039, 0.3613), (52.94, 39.12, -0.3613), (52.94, -4.039, -0.3613), (79.41, 39.12, -0.3613), (79.41, -4.039, -0.3613), (79.41, 21.98, 0.2614), (79.41, 13.11, 0.2614), (80.95, 39.12, -0.3613), (80.95, -4.039, -0.3613), (80.95, 21.98, 0.2614), (80.95, 13.11, 0.2614), (122.1, -2.223, 0.3673), (122.1, 41.66, 0.3673), (0.0, -2.223, -0.3673), (0.0, 41.66, -0.3673), (122.1, 41.66, -0.3673), (122.1, -2.223, -0.3673), (51.44, 39.12, 0.3613), (51.44, -4.039, 0.3613), (51.44, 39.12, -0.3613), (51.44, -4.039, -0.3613), (120.7, -4.017, 14.62), (120.7, 39.14, 14.62), (1.486, 39.14, 14.62), (79.41, 21.99, 11.75), (79.41, 13.12, 11.75), (80.95, 21.99, 11.75), (80.95, 13.12, 11.75), (122.1, -2.201, 14.63), (122.1, 41.68, 14.63), (79.41, -4.882, 0.3613), (79.41, -50.51, 0.3613), (80.95, -4.882, 0.3613), (80.95, -50.51, 0.3613), (79.41, -50.5, 14.62), (79.41, -4.875, 14.62), (80.95, -4.875, 14.62), (80.95, -50.5, 14.62), (79.45, -23.63, 0.4325), (79.45, -32.11, 0.4325), (80.91, -23.63, 0.4325), (80.91, -32.11, 0.4325), (79.45, -32.1, 11.64), (79.45, -23.62, 11.64), (80.92, -23.62, 11.64), (80.92, -32.1, 11.64), (79.11, -23.41, 0.1733), (79.11, -32.32, 0.1733), (81.25, -23.41, 0.1733), (81.25, -32.32, 0.1733), (79.11, -32.31, 11.9), (79.11, -23.41, 11.9), (81.25, -23.41, 11.9), (81.25, -32.31, 11.9), (79.16, -32.1, 11.64), (79.16, -32.11, 0.4325), (81.2, -32.1, 11.64), (81.2, -23.62, 11.64), (79.16, -23.63, 0.4325), (81.2, -23.63, 0.4325), (81.2, -32.11, 0.4325), (79.16, -23.62, 11.64), (79.41, 39.12, 0.3613), (79.41, -4.039, 0.3613), (80.95, 38.85, 0.3613), (80.95, -4.306, 0.3613), (79.41, 39.14, 14.62), (79.41, -4.017, 14.62), (80.95, 39.14, 14.62), (80.95, -4.017, 14.62), (79.43, 21.85, 0.435), (79.43, 13.24, 0.435), (80.93, 21.85, 0.435), (80.93, 13.24, 0.435), (79.44, 21.86, 11.58), (79.44, 13.25, 11.58), (80.93, 21.86, 11.58), (80.93, 13.25, 11.58), (79.17, 21.98, 0.2614), (79.17, 13.11, 0.2614), (81.19, 21.98, 0.2614), (81.19, 13.11, 0.2614), (79.18, 21.99, 11.75), (79.18, 13.12, 11.75), (81.19, 21.99, 11.75), (81.19, 13.12, 11.75), (79.2, 13.25, 11.58), (79.2, 13.24, 0.435), (81.16, 21.86, 11.58), (81.16, 21.85, 0.435), (79.2, 21.85, 0.435), (81.16, 13.24, 0.435), (79.2, 21.86, 11.58), (81.16, 13.25, 11.58), (26.46, 81.73, 0.1401), (26.46, -86.37, -0.3613), (26.46, -51.73, -0.3613), (26.46, -50.51, -0.3613), (25.77, 88.27, 0.3673), (25.18, -87.34, -0.3673), (26.46, 86.37, -0.3613), (26.46, -86.37, 0.3613), (26.46, -51.73, 0.3613), (26.46, -50.51, 0.3613), (25.77, 88.27, -0.3673), (25.18, -87.34, 0.3673), (26.47, 81.74, 11.8), (25.77, 88.28, 14.63), (26.47, -86.36, 14.62), (26.47, -51.72, 14.62), (26.47, -50.5, 14.62), (25.19, -87.33, 14.63), (26.46, -4.882, 0.3613), (26.46, 72.82, 0.1401), (26.46, -4.882, -0.3613), (26.46, 40.74, -0.3613), (26.46, -4.039, -0.3613), (26.46, 39.12, -0.3613), (26.46, -4.039, 0.3613), (26.46, 39.12, 0.3613), (27.6, 86.37, -0.3613), (27.6, -86.37, 0.3613), (34.24, -51.73, 0.2274), (34.24, -50.51, 0.2274), (26.92, 88.27, -0.3673), (26.31, -87.34, 0.3673), (27.6, -86.36, 14.62), (34.24, -51.72, 11.79), (34.24, -50.5, 11.79), (26.31, -87.33, 14.63), (27.6, -4.882, 0.3613), (27.6, 72.82, 0.1401), (27.6, -4.039, 0.3613), (27.6, 39.12, 0.3613), (27.6, 81.73, 0.1401), (27.6, -86.37, -0.3613), (27.6, -51.73, -0.3613), (27.6, -50.51, -0.3613), (26.92, 88.27, 0.3673), (26.31, -87.34, -0.3673), (27.6, 81.74, 11.8), (26.93, 88.28, 14.63), (27.6, -4.882, -0.3613), (27.6, 40.74, -0.3613), (27.6, -4.039, -0.3613), (27.6, 39.12, -0.3613), (26.46, 72.82, 11.8), (26.46, 39.12, 14.6), (27.6, 72.82, 11.8), (27.6, 39.12, 14.6), (80.95, 86.37, 0.3613), (80.95, 86.37, 14.62), (79.41, 86.37, 0.3613), (79.41, 86.37, 14.62), (79.41, 40.74, 0.3613), (80.95, 40.74, 0.3613), (79.41, 40.75, 14.62), (80.95, 40.75, 14.62), (80.92, 67.8, 0.4394), (80.92, 67.8, 11.58), (79.44, 67.8, 0.4394), (79.44, 67.8, 11.58), (79.44, 59.27, 0.4394), (80.92, 59.27, 0.4394), (79.44, 59.28, 11.58), (80.92, 59.28, 11.58), (81.16, 67.96, 0.2555), (81.17, 67.96, 11.76), (79.19, 67.96, 0.2555), (79.2, 67.96, 11.76), (79.19, 59.12, 0.2555), (81.16, 59.12, 0.2555), (79.2, 59.12, 11.76), (81.17, 59.12, 11.76), (81.13, 67.8, 0.4394), (81.13, 59.27, 0.4394), (81.14, 59.28, 11.58), (81.14, 67.8, 11.58), (79.23, 67.8, 0.4394), (79.23, 67.8, 11.58), (79.23, 59.02, 0.4394), (79.23, 59.02, 11.58), (51.45, -50.5, 14.62), (51.44, -50.51, 0.3613), (27.6, -51.73, 0.3613), (51.44, -51.73, 0.3613), (27.6, -50.51, 0.3613), (27.6, -51.72, 14.62), (51.45, -51.72, 14.62), (27.6, -50.5, 14.62), (44.23, -50.52, 11.58), (44.23, -50.53, 0.441), (34.81, -51.71, 0.441), (44.23, -51.71, 0.441), (34.81, -50.53, 0.441), (34.81, -51.7, 11.58), (44.23, -51.7, 11.58), (34.81, -50.52, 11.58), (44.8, -50.33, 11.79), (44.8, -50.34, 0.2274), (34.24, -51.9, 0.2274), (44.8, -51.9, 0.2274), (34.24, -50.34, 0.2274), (34.24, -51.89, 11.79), (44.8, -51.89, 11.79), (34.24, -50.33, 11.79), (44.23, -50.36, 11.58), (34.81, -50.36, 11.58), (34.81, -51.87, 0.441), (34.81, -51.86, 11.58), (44.23, -50.37, 0.441), (44.23, -51.87, 0.441), (34.81, -50.37, 0.441), (44.23, -51.86, 11.58), (26.47, 86.37, 14.62), (26.46, 40.74, 14.6), (26.46, 86.37, 0.3613), (26.46, 40.74, 0.3613), (27.6, 86.37, 14.62), (27.6, 40.74, 14.6), (27.6, 86.37, 0.3613), (27.6, 40.74, 0.3613), (26.49, 81.55, 11.57), (26.49, 73.01, 11.56), (26.49, 81.54, 0.451), (26.49, 73.01, 0.451), (27.58, 81.55, 11.57), (27.58, 73.01, 11.56), (27.57, 81.54, 0.451), (27.58, 73.01, 0.451), (26.16, 81.74, 11.8), (26.15, 72.82, 11.8), (26.15, 81.73, 0.1401), (26.15, 72.82, 0.1401), (27.91, 81.74, 11.8), (27.91, 72.82, 11.8), (27.91, 81.73, 0.1401), (27.91, 72.82, 0.1401), (27.87, 73.01, 0.451), (26.19, 73.01, 0.451), (26.19, 81.55, 11.57), (26.19, 73.01, 11.56), (26.19, 81.54, 0.451), (27.88, 81.55, 11.57), (27.87, 73.01, 11.56), (27.87, 81.54, 0.451)], [], [(167, 6, 510, 625), (21, 15, 64, 63), (68, 65, 98, 112), (10, 14, 99, 93), (323, 308, 6, 167), (363, 358, 3, 165), (188, 72, 8, 172), (176, 16, 9, 174), (12, 35, 69, 60), (57, 67, 116, 118), (169, 40, 71, 187), (31, 1, 13, 32), (19, 11, 15, 21), (35, 21, 63, 69), (34, 19, 21, 35), (10, 17, 20, 14), (30, 2, 52, 55), (25, 39, 514, 531), (180, 30, 16, 176), (172, 8, 360, 362), (10, 126, 125, 17), (34, 36, 28, 19), (19, 28, 27, 11), (37, 125, 124, 111), (31, 37, 22, 1), (303, 304, 25, 4), (67, 51, 95, 116), (54, 57, 118, 114), (17, 125, 37, 31), (0, 23, 36, 34), (168, 2, 30, 180), (241, 38, 84, 245), (0, 34, 35, 12), (17, 31, 32, 20), (8, 72, 86, 91), (62, 68, 112, 113), (23, 40, 46, 36), (32, 13, 97, 96), (36, 46, 44, 28), (28, 44, 43, 27), (391, 128, 130, 390), (24, 5, 89, 88), (304, 305, 39, 25), (49, 61, 122, 123), (185, 51, 52, 186), (306, 509, 510, 312), (56, 59, 65, 64), (83, 59, 56, 81), (57, 54, 58, 66), (62, 61, 60, 69), (49, 48, 60, 61), (65, 68, 63, 64), (67, 57, 66, 55), (49, 70, 53, 48), (51, 67, 55, 52), (68, 62, 69, 63), (70, 50, 71, 53), (313, 512, 581, 319), (303, 4, 513, 307), (15, 11, 56, 64), (3, 358, 359, 85), (14, 20, 102, 99), (74, 9, 58, 82), (0, 12, 60, 48), (65, 59, 121, 98), (40, 23, 53, 71), (109, 29, 149, 148), (9, 16, 66, 58), (20, 32, 96, 102), (16, 30, 55, 66), (4, 25, 531, 513), (23, 0, 48, 53), (424, 7, 87, 422), (328, 74, 82, 332), (11, 73, 81, 56), (333, 83, 81, 347), (54, 80, 82, 58), (27, 43, 79, 77), (80, 54, 114, 119), (11, 27, 77, 73), (329, 392, 393, 75), (429, 428, 72, 188), (174, 9, 74, 190), (96, 97, 122, 113), (92, 396, 127, 93), (85, 359, 116, 95), (99, 102, 112, 98), (104, 84, 105, 103), (102, 96, 113, 112), (364, 361, 359, 365), (124, 242, 245, 111), (422, 87, 575, 315), (127, 130, 242, 124), (396, 390, 130, 127), (111, 245, 84, 104), (359, 361, 118, 116), (93, 99, 98, 121), (361, 91, 114, 118), (97, 100, 123, 122), (100, 104, 103, 123), (92, 93, 121, 120), (193, 85, 95, 200), (334, 92, 120, 337), (395, 397, 390, 396), (91, 86, 119, 114), (59, 83, 120, 121), (329, 75, 92, 334), (22, 37, 111, 104), (360, 8, 91, 361), (310, 24, 88, 317), (184, 50, 105, 199), (13, 1, 100, 97), (1, 22, 104, 100), (50, 70, 103, 105), (251, 246, 266, 269), (165, 3, 85, 193), (117, 336, 413, 406), (70, 49, 123, 103), (61, 62, 113, 122), (346, 80, 119, 349), (126, 10, 93, 127), (75, 393, 396, 92), (133, 132, 124, 125), (135, 134, 126, 127), (134, 133, 125, 126), (137, 136, 128, 239), (136, 138, 130, 128), (139, 137, 239, 242), (132, 135, 127, 124), (138, 139, 242, 130), (29, 109, 132, 133), (94, 26, 134, 135), (26, 29, 133, 134), (45, 42, 136, 137), (42, 107, 138, 136), (108, 45, 137, 139), (109, 94, 135, 132), (107, 108, 139, 138), (142, 141, 160, 161), (108, 107, 154, 155), (143, 142, 161, 158), (140, 141, 145, 147), (141, 142, 144, 145), (142, 143, 146, 144), (140, 147, 146, 143), (94, 109, 148, 151), (141, 140, 159, 160), (45, 108, 155, 153), (146, 147, 163, 156), (148, 149, 160, 159), (149, 150, 161, 160), (154, 152, 157, 156), (151, 148, 159, 158), (155, 154, 156, 163), (153, 155, 163, 162), (152, 153, 162, 157), (150, 151, 158, 161), (145, 144, 157, 162), (26, 94, 151, 150), (144, 146, 156, 157), (29, 26, 150, 149), (147, 145, 162, 163), (42, 45, 153, 152), (140, 143, 158, 159), (107, 42, 152, 154), (38, 164, 192, 84), (370, 372, 389, 388), (51, 185, 200, 95), (221, 184, 199, 236), (115, 198, 260, 261), (270, 362, 364, 274), (84, 192, 199, 105), (230, 193, 200, 237), (242, 243, 244, 245), (274, 364, 365, 276), (43, 175, 191, 79), (211, 174, 190, 227), (394, 338, 189, 391), (341, 429, 188, 225), (50, 184, 187, 71), (222, 185, 186, 223), (40, 169, 181, 46), (205, 168, 180, 217), (128, 173, 238, 239), (209, 172, 362, 270), (46, 181, 177, 44), (217, 180, 176, 213), (2, 168, 186, 52), (206, 169, 187, 224), (44, 177, 175, 43), (213, 176, 174, 211), (391, 189, 173, 128), (225, 188, 172, 209), (241, 240, 164, 38), (305, 322, 166, 39), (325, 323, 167, 204), (39, 166, 624, 514), (204, 167, 625, 664), (166, 203, 663, 624), (203, 204, 664, 663), (322, 324, 203, 166), (324, 325, 204, 203), (273, 272, 202, 201), (189, 226, 210, 173), (226, 225, 209, 210), (177, 214, 212, 175), (214, 213, 211, 212), (168, 205, 223, 186), (205, 206, 224, 223), (181, 218, 214, 177), (218, 217, 213, 214), (173, 210, 271, 238), (210, 209, 270, 271), (169, 206, 218, 181), (206, 205, 217, 218), (184, 221, 224, 187), (221, 222, 223, 224), (338, 340, 226, 189), (340, 341, 225, 226), (175, 212, 228, 191), (212, 211, 227, 228), (106, 566, 495, 41), (243, 275, 277, 244), (275, 274, 276, 277), (192, 229, 236, 199), (229, 230, 237, 236), (238, 271, 275, 243), (279, 283, 294, 295), (185, 222, 237, 200), (222, 221, 236, 237), (230, 202, 165, 193), (219, 220, 289, 288), (277, 229, 192, 244), (201, 202, 230, 229), (165, 202, 272, 363), (365, 363, 272, 276), (240, 244, 192, 164), (277, 273, 201, 229), (179, 129, 239, 238), (47, 183, 240, 241), (129, 131, 242, 239), (131, 196, 243, 242), (198, 115, 245, 244), (115, 47, 241, 245), (183, 198, 244, 240), (196, 179, 238, 243), (248, 252, 265, 267), (196, 131, 258, 259), (247, 249, 253, 250), (247, 246, 248, 249), (250, 253, 252, 251), (252, 248, 246, 251), (253, 249, 268, 264), (131, 129, 255, 258), (252, 253, 264, 265), (183, 47, 257, 256), (254, 259, 269, 266), (255, 254, 266, 263), (258, 255, 263, 262), (261, 260, 265, 264), (257, 261, 264, 268), (259, 258, 262, 269), (256, 257, 268, 267), (260, 256, 267, 265), (47, 115, 261, 257), (246, 247, 263, 266), (198, 183, 256, 260), (249, 248, 267, 268), (179, 196, 259, 254), (247, 250, 262, 263), (129, 179, 254, 255), (250, 251, 269, 262), (215, 216, 271, 270), (220, 219, 272, 273), (233, 232, 274, 275), (234, 235, 277, 276), (216, 233, 275, 271), (232, 215, 270, 274), (219, 234, 276, 272), (235, 220, 273, 277), (284, 285, 301, 296), (216, 215, 286, 287), (279, 278, 280, 281), (283, 279, 281, 285), (282, 284, 280, 278), (283, 285, 284, 282), (283, 282, 300, 294), (220, 235, 293, 289), (281, 280, 297, 299), (234, 219, 288, 292), (287, 286, 298, 295), (290, 291, 294, 300), (291, 287, 295, 294), (292, 288, 297, 296), (289, 293, 301, 299), (286, 290, 300, 298), (293, 292, 296, 301), (288, 289, 299, 297), (232, 233, 291, 290), (282, 278, 298, 300), (235, 234, 292, 293), (280, 284, 296, 297), (233, 216, 287, 291), (285, 281, 299, 301), (215, 232, 290, 286), (278, 279, 295, 298), (208, 207, 327, 326), (171, 208, 326, 320), (352, 353, 325, 324), (350, 352, 324, 322), (353, 351, 323, 325), (345, 350, 322, 305), (41, 171, 320, 311), (509, 306, 315, 575), (41, 311, 318, 106), (392, 310, 317, 395), (5, 309, 316, 89), (88, 106, 318, 317), (89, 316, 319, 581), (426, 422, 315, 349), (170, 7, 424, 425), (5, 24, 310, 309), (512, 313, 307, 513), (6, 308, 312, 510), (423, 422, 426, 427), (343, 303, 307, 347), (333, 313, 319, 337), (346, 306, 312, 332), (344, 345, 305, 304), (343, 344, 304, 303), (351, 328, 308, 323), (190, 74, 328, 351), (73, 77, 344, 343), (77, 79, 345, 344), (80, 346, 332, 82), (83, 333, 337, 120), (73, 343, 347, 81), (72, 428, 426, 86), (86, 426, 349, 119), (403, 400, 416, 417), (79, 191, 350, 345), (227, 190, 351, 353), (191, 228, 352, 350), (228, 227, 353, 352), (326, 327, 341, 340), (320, 326, 340, 338), (429, 341, 357, 427), (311, 320, 338, 394), (306, 346, 349, 315), (311, 394, 397, 318), (309, 329, 334, 316), (317, 318, 397, 395), (316, 334, 337, 319), (436, 434, 451, 453), (309, 310, 392, 329), (313, 333, 347, 307), (308, 328, 332, 312), (355, 423, 427, 357), (207, 231, 355, 327), (341, 327, 355, 357), (321, 302, 440, 441), (194, 170, 425, 423), (231, 194, 423, 355), (33, 101, 359, 358), (90, 18, 360, 361), (18, 178, 362, 360), (182, 33, 358, 363), (195, 90, 361, 364), (101, 197, 365, 359), (197, 182, 363, 365), (178, 195, 364, 362), (90, 195, 380, 377), (373, 371, 383, 384), (33, 182, 379, 374), (373, 372, 370, 371), (370, 368, 366, 371), (367, 366, 368, 369), (372, 373, 367, 369), (367, 373, 384, 385), (178, 18, 376, 378), (372, 369, 387, 389), (18, 90, 377, 376), (379, 381, 384, 383), (376, 377, 387, 386), (374, 379, 383, 382), (381, 375, 385, 384), (377, 380, 389, 387), (378, 376, 386, 388), (375, 374, 382, 385), (380, 378, 388, 389), (197, 101, 375, 381), (366, 367, 385, 382), (182, 197, 381, 379), (369, 368, 386, 387), (195, 178, 378, 380), (368, 370, 388, 386), (101, 33, 374, 375), (371, 366, 382, 383), (117, 78, 391, 390), (330, 76, 393, 392), (78, 331, 394, 391), (110, 335, 395, 396), (336, 117, 390, 397), (76, 110, 396, 393), (335, 330, 392, 395), (331, 336, 397, 394), (335, 110, 412, 411), (401, 404, 421, 419), (401, 400, 402, 399), (399, 398, 404, 401), (403, 405, 402, 400), (404, 398, 405, 403), (331, 78, 407, 410), (405, 398, 414, 415), (76, 330, 408, 409), (404, 403, 417, 421), (407, 406, 414, 418), (410, 407, 418, 420), (406, 413, 415, 414), (408, 411, 417, 416), (413, 410, 420, 415), (412, 409, 419, 421), (411, 412, 421, 417), (409, 408, 416, 419), (402, 405, 415, 420), (110, 76, 409, 412), (398, 399, 418, 414), (330, 335, 411, 408), (400, 401, 419, 416), (336, 331, 410, 413), (399, 402, 420, 418), (78, 117, 406, 407), (354, 314, 422, 423), (302, 321, 425, 424), (314, 302, 424, 422), (348, 356, 427, 426), (342, 348, 426, 428), (339, 342, 428, 429), (356, 339, 429, 427), (321, 354, 423, 425), (434, 435, 452, 451), (314, 354, 439, 438), (433, 432, 436, 437), (435, 431, 433, 437), (430, 434, 436, 432), (431, 435, 434, 430), (430, 432, 450, 448), (354, 321, 441, 439), (432, 433, 447, 450), (339, 356, 443, 445), (443, 442, 451, 452), (444, 445, 446, 453), (439, 441, 447, 449), (438, 439, 449, 448), (441, 440, 450, 447), (445, 443, 452, 446), (442, 444, 453, 451), (440, 438, 448, 450), (302, 314, 438, 440), (437, 436, 453, 446), (356, 348, 442, 443), (435, 437, 446, 452), (348, 342, 444, 442), (433, 431, 449, 447), (342, 339, 445, 444), (431, 430, 448, 449), (605, 625, 510, 460), (475, 522, 523, 469), (527, 572, 558, 524), (464, 553, 559, 468), (765, 605, 460, 750), (805, 603, 457, 800), (628, 610, 462, 532), (614, 612, 463, 470), (466, 519, 528, 489), (516, 579, 577, 526), (607, 627, 530, 494), (485, 486, 467, 455), (473, 475, 469, 465), (489, 528, 522, 475), (488, 489, 475, 473), (464, 468, 474, 471), (484, 511, 506, 456), (479, 531, 514, 493), (618, 614, 470, 484), (610, 804, 802, 462), (464, 471, 587, 588), (488, 473, 482, 490), (473, 465, 481, 482), (491, 571, 586, 587), (485, 455, 476, 491), (745, 458, 479, 746), (526, 577, 555, 505), (508, 574, 579, 516), (471, 485, 491, 587), (454, 488, 490, 477), (606, 618, 484, 456), (597, 838, 835, 596), (454, 466, 489, 488), (471, 474, 486, 485), (462, 551, 546, 532), (521, 573, 572, 527), (477, 490, 500, 494), (486, 556, 557, 467), (490, 482, 498, 500), (482, 481, 497, 498), (833, 832, 592, 590), (478, 548, 549, 459), (746, 479, 493, 747), (503, 585, 584, 520), (623, 626, 506, 505), (748, 754, 510, 509), (515, 523, 524, 518), (543, 541, 515, 518), (516, 525, 517, 508), (521, 528, 519, 520), (503, 520, 519, 502), (524, 523, 522, 527), (526, 511, 525, 516), (503, 502, 507, 529), (505, 506, 511, 526), (527, 522, 528, 521), (41, 495, 609, 171), (529, 507, 530, 504), (755, 761, 581, 512), (745, 749, 513, 458), (469, 523, 515, 465), (457, 545, 801, 800), (468, 559, 562, 474), (534, 542, 517, 463), (454, 502, 519, 466), (524, 558, 583, 518), (494, 530, 507, 477), (463, 517, 525, 470), (474, 562, 556, 486), (470, 525, 511, 484), (458, 513, 531, 479), (477, 507, 502, 454), (866, 864, 547, 461), (770, 774, 542, 534), (465, 515, 541, 533), (775, 789, 541, 543), (508, 517, 542, 540), (481, 537, 539, 497), (540, 580, 574, 508), (465, 533, 537, 481), (771, 535, 835, 834), (871, 628, 532, 870), (612, 630, 534, 463), (556, 573, 584, 557), (552, 553, 464, 535), (545, 555, 577, 801), (559, 558, 572, 562), (564, 563, 565, 544), (562, 572, 573, 556), (806, 807, 801, 803), (586, 571, 687, 684), (864, 757, 575, 547), (589, 586, 684, 592), (838, 589, 592, 832), (464, 588, 835, 535), (801, 577, 579, 803), (553, 583, 558, 559), (803, 579, 574, 551), (557, 584, 585, 560), (560, 585, 563, 564), (552, 582, 583, 553), (633, 640, 555, 545), (776, 779, 582, 552), (837, 838, 832, 839), (551, 574, 580, 546), (518, 583, 582, 543), (771, 776, 552, 535), (687, 571, 491, 683), (802, 803, 551, 462), (752, 759, 548, 478), (622, 639, 565, 504), (467, 557, 560, 455), (455, 560, 564, 476), (504, 565, 563, 529), (693, 711, 708, 688), (603, 633, 545, 457), (578, 848, 855, 778), (529, 563, 585, 503), (520, 584, 573, 521), (788, 791, 580, 540), (544, 492, 476, 564), (476, 492, 683, 491), (595, 587, 586, 594), (597, 589, 588, 596), (596, 588, 587, 595), (599, 681, 590, 598), (598, 590, 592, 600), (601, 684, 681, 599), (594, 586, 589, 597), (600, 592, 684, 601), (483, 595, 594, 569), (554, 597, 596, 480), (480, 596, 595, 483), (499, 599, 598, 496), (496, 598, 600, 567), (568, 601, 599, 499), (569, 594, 597, 554), (567, 600, 601, 568), (171, 609, 648, 208), (208, 648, 647, 207), (492, 544, 632, 602), (812, 830, 831, 814), (505, 555, 640, 623), (661, 678, 639, 622), (576, 703, 702, 638), (712, 716, 806, 804), (544, 565, 639, 632), (672, 679, 640, 633), (684, 687, 686, 685), (716, 718, 807, 806), (497, 539, 631, 613), (651, 669, 630, 612), (836, 833, 629, 780), (783, 667, 628, 871), (231, 673, 634, 194), (231, 207, 647, 673), (504, 530, 627, 622), (662, 665, 626, 623), (494, 500, 619, 607), (645, 657, 618, 606), (590, 681, 680, 611), (649, 712, 804, 610), (500, 498, 615, 619), (657, 653, 614, 618), (456, 506, 626, 606), (646, 666, 627, 607), (498, 497, 613, 615), (653, 651, 612, 614), (833, 590, 611, 629), (667, 649, 610, 628), (683, 492, 602, 682), (747, 493, 604, 764), (767, 644, 605, 765), (493, 514, 624, 604), (644, 664, 625, 605), (604, 624, 663, 643), (643, 663, 664, 644), (764, 604, 643, 766), (766, 643, 644, 767), (715, 641, 642, 714), (629, 611, 650, 668), (668, 650, 649, 667), (615, 613, 652, 654), (654, 652, 651, 653), (606, 626, 665, 645), (645, 665, 666, 646), (619, 615, 654, 658), (658, 654, 653, 657), (611, 680, 713, 650), (650, 713, 712, 649), (607, 619, 658, 646), (646, 658, 657, 645), (622, 627, 666, 661), (661, 666, 665, 662), (575, 87, 547), (608, 170, 194, 634), (780, 629, 668, 782), (782, 668, 667, 783), (613, 631, 670, 652), (652, 670, 669, 651), (170, 608, 461, 7), (685, 686, 719, 717), (717, 719, 718, 716), (632, 639, 678, 671), (671, 678, 679, 672), (680, 685, 717, 713), (721, 737, 736, 725), (623, 640, 679, 662), (662, 679, 678, 661), (672, 633, 807, 718), (659, 730, 731, 660), (719, 686, 632, 671), (641, 671, 672, 642), (87, 7, 461, 547), (714, 642, 672, 718), (603, 805, 807, 633), (682, 602, 632, 686), (719, 671, 641, 715), (617, 680, 681, 591), (501, 683, 682, 621), (591, 681, 684, 593), (593, 684, 685, 636), (638, 686, 687, 576), (576, 687, 683, 501), (621, 682, 686, 638), (636, 685, 680, 617), (690, 709, 707, 694), (636, 701, 700, 593), (689, 692, 695, 691), (689, 691, 690, 688), (692, 693, 694, 695), (694, 693, 688, 690), (695, 706, 710, 691), (593, 700, 697, 591), (694, 707, 706, 695), (621, 698, 699, 501), (696, 708, 711, 701), (697, 705, 708, 696), (700, 704, 705, 697), (703, 706, 707, 702), (699, 710, 706, 703), (701, 711, 704, 700), (698, 709, 710, 699), (702, 707, 709, 698), (501, 699, 703, 576), (688, 708, 705, 689), (638, 702, 698, 621), (691, 710, 709, 690), (617, 696, 701, 636), (689, 705, 704, 692), (591, 697, 696, 617), (692, 704, 711, 693), (655, 712, 713, 656), (660, 715, 714, 659), (675, 717, 716, 674), (676, 718, 719, 677), (656, 713, 717, 675), (674, 716, 712, 655), (659, 714, 718, 676), (677, 719, 715, 660), (726, 738, 743, 727), (656, 729, 728, 655), (721, 723, 722, 720), (725, 727, 723, 721), (724, 720, 722, 726), (725, 724, 726, 727), (725, 736, 742, 724), (660, 731, 735, 677), (723, 741, 739, 722), (676, 734, 730, 659), (729, 737, 740, 728), (732, 742, 736, 733), (733, 736, 737, 729), (734, 738, 739, 730), (731, 741, 743, 735), (728, 740, 742, 732), (735, 743, 738, 734), (730, 739, 741, 731), (674, 732, 733, 675), (724, 742, 740, 720), (677, 735, 734, 676), (722, 739, 738, 726), (675, 733, 729, 656), (727, 743, 741, 723), (655, 728, 732, 674), (720, 740, 737, 721), (648, 768, 769, 647), (609, 762, 768, 648), (794, 766, 767, 795), (792, 764, 766, 794), (795, 767, 765, 793), (787, 747, 764, 792), (495, 753, 762, 609), (509, 575, 757, 748), (495, 566, 760, 753), (834, 837, 759, 752), (459, 549, 758, 751), (548, 759, 760, 566), (549, 581, 761, 758), (868, 791, 757, 864), (608, 867, 866, 461), (459, 751, 752, 478), (512, 513, 749, 755), (460, 510, 754, 750), (865, 869, 868, 864), (785, 789, 749, 745), (775, 779, 761, 755), (788, 774, 754, 748), (786, 746, 747, 787), (785, 745, 746, 786), (793, 765, 750, 770), (630, 793, 770, 534), (533, 785, 786, 537), (537, 786, 787, 539), (540, 542, 774, 788), (543, 582, 779, 775), (533, 541, 789, 785), (532, 546, 868, 870), (546, 580, 791, 868), (845, 859, 858, 842), (539, 787, 792, 631), (669, 795, 793, 630), (631, 792, 794, 670), (670, 794, 795, 669), (768, 782, 783, 769), (762, 780, 782, 768), (871, 869, 799, 783), (753, 836, 780, 762), (748, 757, 791, 788), (753, 760, 839, 836), (751, 758, 776, 771), (759, 837, 839, 760), (758, 761, 779, 776), (878, 895, 893, 876), (751, 771, 834, 752), (755, 749, 789, 775), (750, 754, 774, 770), (797, 799, 869, 865), (647, 769, 797, 673), (783, 799, 797, 769), (763, 883, 882, 744), (634, 865, 867, 608), (673, 797, 865, 634), (487, 800, 801, 561), (550, 803, 802, 472), (472, 802, 804, 616), (620, 805, 800, 487), (635, 806, 803, 550), (561, 801, 807, 637), (637, 807, 805, 620), (616, 804, 806, 635), (550, 819, 822, 635), (815, 826, 825, 813), (487, 816, 821, 620), (815, 813, 812, 814), (812, 813, 808, 810), (809, 811, 810, 808), (814, 811, 809, 815), (809, 827, 826, 815), (616, 820, 818, 472), (814, 831, 829, 811), (472, 818, 819, 550), (821, 825, 826, 823), (818, 828, 829, 819), (816, 824, 825, 821), (823, 826, 827, 817), (819, 829, 831, 822), (820, 830, 828, 818), (817, 827, 824, 816), (822, 831, 830, 820), (637, 823, 817, 561), (808, 824, 827, 809), (620, 821, 823, 637), (811, 829, 828, 810), (635, 822, 820, 616), (810, 828, 830, 812), (561, 817, 816, 487), (813, 825, 824, 808), (578, 832, 833, 538), (772, 834, 835, 536), (538, 833, 836, 773), (570, 838, 837, 777), (778, 839, 832, 578), (536, 835, 838, 570), (777, 837, 834, 772), (773, 836, 839, 778), (777, 853, 854, 570), (843, 861, 863, 846), (843, 841, 844, 842), (841, 843, 846, 840), (845, 842, 844, 847), (846, 845, 847, 840), (773, 852, 849, 538), (847, 857, 856, 840), (536, 851, 850, 772), (846, 863, 859, 845), (849, 860, 856, 848), (852, 862, 860, 849), (848, 856, 857, 855), (850, 858, 859, 853), (855, 857, 862, 852), (854, 863, 861, 851), (853, 859, 863, 854), (851, 861, 858, 850), (844, 862, 857, 847), (570, 854, 851, 536), (840, 856, 860, 841), (772, 850, 853, 777), (842, 858, 861, 843), (778, 855, 852, 773), (841, 860, 862, 844), (538, 849, 848, 578), (796, 865, 864, 756), (744, 866, 867, 763), (756, 864, 866, 744), (790, 868, 869, 798), (784, 870, 868, 790), (781, 871, 870, 784), (798, 869, 871, 781), (763, 867, 865, 796), (876, 893, 894, 877), (756, 880, 881, 796), (875, 879, 878, 874), (877, 879, 875, 873), (872, 874, 878, 876), (873, 872, 876, 877), (872, 890, 892, 874), (796, 881, 883, 763), (874, 892, 889, 875), (781, 887, 885, 798), (885, 894, 893, 884), (886, 895, 888, 887), (881, 891, 889, 883), (880, 890, 891, 881), (883, 889, 892, 882), (887, 888, 894, 885), (884, 893, 895, 886), (882, 892, 890, 880), (744, 882, 880, 756), (879, 888, 895, 878), (798, 885, 884, 790), (877, 894, 888, 879), (790, 884, 886, 784), (875, 889, 891, 873), (784, 886, 887, 781), (873, 891, 890, 872), (89, 549, 548, 88), (581, 549, 89), (88, 548, 566, 106), (499, 496, 567, 568), (569, 554, 480, 483)])
me_cube_001.use_remesh_preserve_volume = False
me_cube_001.use_remesh_preserve_attributes = False
me_cube_001.use_mirror_vertex_groups = False
me_cube_001.update()

# ---- objects
ob_office_001 = bpy.data.objects.new('Office.001', me_cube_004)
ob_cube = bpy.data.objects.new('Cube', me_cube_003)
ob_cube_001 = bpy.data.objects.new('Cube.001', me_cube_002)
ob_office = bpy.data.objects.new('Office', me_cube_001)

# ---- transforms, parenting, visibility, modifiers, constraints
ob_office_001.location = (-411.3, -7.342, 0.0)
ob_office_001.scale = (1.322, 1.196, 1.0)
ob_office_001.lineart.crease_threshold = 0.0
_m = ob_office_001.modifiers.new('Mirror', 'MIRROR')
_m.use_clip = True
ob_cube.location = (-5.852, -45.69, 4.129)
ob_cube.lineart.crease_threshold = 0.0
ob_cube_001.location = (13.76, 83.03, 0.0)
ob_cube_001.rotation_euler = (0.0, -0.0, 4.712)
ob_cube_001.scale = (2.877, 10.89, 10.89)
ob_cube_001.lineart.crease_threshold = 0.0
ob_office.location = (11.6, -7.342, 0.0)
ob_office.lineart.crease_threshold = 0.0

# ---- collection membership
col_collection_1.objects.link(ob_office_001)
col_collection_1.objects.link(ob_cube)
col_collection_1.objects.link(ob_cube_001)
col_collection_1.objects.link(ob_office)

# ---- scene / render settings (as saved in the file)
scene.frame_start = 1; scene.frame_end = 250; scene.frame_set(1)
scene.render.engine = 'BLENDER_EEVEE_NEXT'
scene.render.resolution_percentage = 50
scene.render.dither_intensity = 0.0
scene.cycles.use_denoising = False
scene.cycles.samples = 10
scene.cycles.sampling_pattern = 'TABULATED_SOBOL'
scene.cycles.light_sampling_threshold = 0.0
scene.cycles.use_adaptive_sampling = False
scene.cycles.use_light_tree = False
scene.cycles.blur_glossy = 0.0
scene.cycles.pixel_filter_type = 'GAUSSIAN'
scene.cycles.sample_clamp_indirect = 0.0
scene.view_settings.view_transform = 'Standard'
bpy.context.view_layer.update()

# ---- added for rendering (the .blend has no active camera and no usable light): camera, sun
cam_auto = bpy.data.cameras.new('AutoCamera')
cam_auto.lens = 50.0
cam_auto.sensor_width = 36.0
cam_auto.clip_end = 11117.2
ob_auto_camera = bpy.data.objects.new('AutoCamera', cam_auto)
scene.collection.objects.link(ob_auto_camera)
ob_auto_camera.location = (439.803, -773.187, 513.901)
ob_auto_camera.rotation_euler = (1.09748, -7.21219e-08, 0.694738)
scene.camera = ob_auto_camera
light_auto_sun = bpy.data.lights.new('AutoSun', 'SUN')
light_auto_sun.energy = 3.0
light_auto_sun.angle = 0.0523599
ob_auto_sun = bpy.data.objects.new('AutoSun', light_auto_sun)
scene.collection.objects.link(ob_auto_sun)
ob_auto_sun.rotation_euler = (0.872665, 0.174533, 0.523599)
bpy.context.view_layer.update()
